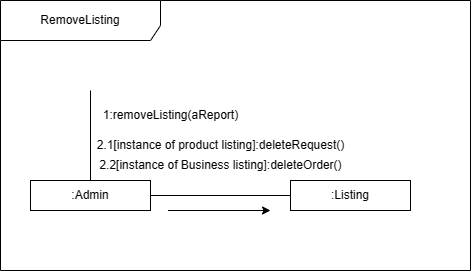

The diagram above was exported from draw.io. Its source (the exported page's mxGraphModel, read from the mxfile embedded in the PNG):
<mxGraphModel dx="1185" dy="692" grid="1" gridSize="10" guides="1" tooltips="1" connect="1" arrows="1" fold="1" page="1" pageScale="1" pageWidth="850" pageHeight="1100" math="0" shadow="0">
  <root>
    <mxCell id="0" />
    <mxCell id="1" parent="0" />
    <mxCell id="8NQ2V_LfNQhPbRBRpHbh-124" value="RemoveListing" style="shape=umlFrame;whiteSpace=wrap;html=1;pointerEvents=0;width=160;height=40;" vertex="1" parent="1">
      <mxGeometry x="-40" y="310" width="470" height="270" as="geometry" />
    </mxCell>
    <mxCell id="8NQ2V_LfNQhPbRBRpHbh-125" style="edgeStyle=orthogonalEdgeStyle;rounded=0;orthogonalLoop=1;jettySize=auto;html=1;exitX=1;exitY=0.5;exitDx=0;exitDy=0;entryX=0;entryY=0.5;entryDx=0;entryDy=0;endArrow=none;endFill=0;" edge="1" parent="1" source="8NQ2V_LfNQhPbRBRpHbh-126" target="8NQ2V_LfNQhPbRBRpHbh-127">
      <mxGeometry relative="1" as="geometry" />
    </mxCell>
    <mxCell id="8NQ2V_LfNQhPbRBRpHbh-126" value=":Admin" style="rounded=0;whiteSpace=wrap;html=1;" vertex="1" parent="1">
      <mxGeometry x="-10" y="490" width="120" height="30" as="geometry" />
    </mxCell>
    <mxCell id="8NQ2V_LfNQhPbRBRpHbh-127" value=":Listing" style="rounded=0;whiteSpace=wrap;html=1;" vertex="1" parent="1">
      <mxGeometry x="250" y="490" width="120" height="30" as="geometry" />
    </mxCell>
    <mxCell id="8NQ2V_LfNQhPbRBRpHbh-128" value="" style="endArrow=none;html=1;rounded=0;exitX=0.5;exitY=0;exitDx=0;exitDy=0;" edge="1" parent="1" source="8NQ2V_LfNQhPbRBRpHbh-126">
      <mxGeometry width="50" height="50" relative="1" as="geometry">
        <mxPoint x="190" y="430" as="sourcePoint" />
        <mxPoint x="50" y="400" as="targetPoint" />
        <Array as="points">
          <mxPoint x="50" y="400" />
        </Array>
      </mxGeometry>
    </mxCell>
    <mxCell id="8NQ2V_LfNQhPbRBRpHbh-129" value="1:removeListing(aReport)" style="text;html=1;align=center;verticalAlign=middle;resizable=0;points=[];autosize=1;strokeColor=none;fillColor=none;" vertex="1" parent="1">
      <mxGeometry x="50" y="410" width="160" height="30" as="geometry" />
    </mxCell>
    <mxCell id="8NQ2V_LfNQhPbRBRpHbh-130" value="2.1[instance of product listing]:deleteRequest()" style="text;html=1;align=center;verticalAlign=middle;resizable=0;points=[];autosize=1;strokeColor=none;fillColor=none;" vertex="1" parent="1">
      <mxGeometry x="45" y="440" width="270" height="30" as="geometry" />
    </mxCell>
    <mxCell id="8NQ2V_LfNQhPbRBRpHbh-131" value="2.2[instance of Business listing]:deleteOrder()" style="text;html=1;align=center;verticalAlign=middle;resizable=0;points=[];autosize=1;strokeColor=none;fillColor=none;" vertex="1" parent="1">
      <mxGeometry x="45" y="460" width="270" height="30" as="geometry" />
    </mxCell>
    <mxCell id="8NQ2V_LfNQhPbRBRpHbh-132" value="" style="endArrow=classic;html=1;rounded=0;" edge="1" parent="1">
      <mxGeometry width="50" height="50" relative="1" as="geometry">
        <mxPoint x="223" y="520" as="sourcePoint" />
        <mxPoint x="230" y="520" as="targetPoint" />
        <Array as="points">
          <mxPoint x="127.5" y="520" />
        </Array>
      </mxGeometry>
    </mxCell>
  </root>
</mxGraphModel>